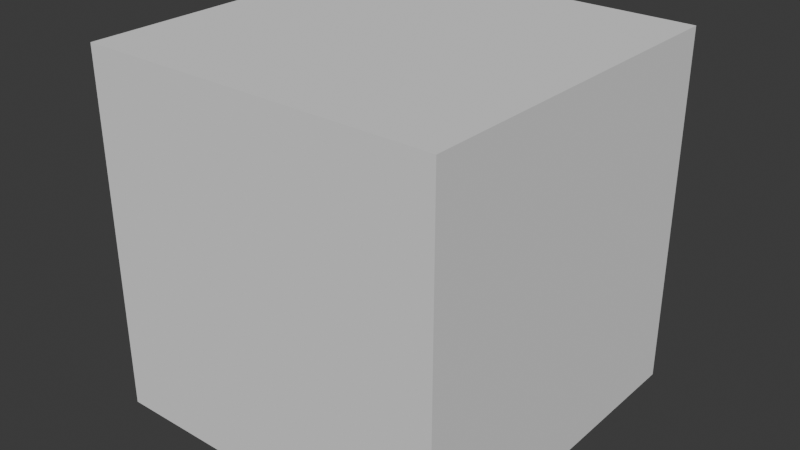 # Source: uwu.blend  (saved by Blender 4.0.36; exported with 4.5.12 LTS)
import bpy
from mathutils import Matrix  # noqa: F401  (used for matrix-valued properties, if any)

bpy.ops.wm.read_factory_settings(use_empty=True)
scene = bpy.context.scene
scene.name = 'Scene'

# ---- collections
col_collection = bpy.data.collections.new('Collection'); scene.collection.children.link(col_collection)

# ---- world
world_world = bpy.data.worlds.new('World'); scene.world = world_world
world_world.use_nodes = True; world_world.node_tree.nodes.clear()
_N = world_world.node_tree.nodes; _L = world_world.node_tree.links
n0 = _N.new('ShaderNodeOutputWorld'); n0.name = 'World Output'; n0.location = (300, 300)
n1 = _N.new('ShaderNodeBackground'); n1.name = 'Background'; n1.location = (10, 300)
n1.inputs[0].default_value = (0.05088, 0.05088, 0.05088, 1.0)
_L.new(n1.outputs[0], n0.inputs[0])
n0.is_active_output = True
world_world.color = (0.05088, 0.05088, 0.05088)
world_world.use_sun_shadow = False
world_world.sun_shadow_jitter_overblur = 0.0

# ---- meshes
me_cube_001 = bpy.data.meshes.new('Cube.001')
me_cube_001.from_pydata([(-1.0, -1.0, -1.0), (-1.0, -1.0, 1.0), (-1.0, 1.0, -1.0), (-1.0, 1.0, 1.0), (1.0, -1.0, -1.0), (1.0, -1.0, 1.0), (1.0, 1.0, -1.0), (1.0, 1.0, 1.0)], [], [(0, 1, 3, 2), (2, 3, 7, 6), (6, 7, 5, 4), (4, 5, 1, 0), (2, 6, 4, 0), (7, 3, 1, 5)])
_uv = me_cube_001.uv_layers.new(name='UVMap')
_uv.uv.foreach_set('vector', [0.375, 0.0, 0.625, 0.0, 0.625, 0.25, 0.375, 0.25, 0.375, 0.25, 0.625, 0.25, 0.625, 0.5, 0.375, 0.5, 0.375, 0.5, 0.625, 0.5, 0.625, 0.75, 0.375, 0.75, 0.375, 0.75, 0.625, 0.75, 0.625, 1.0, 0.375, 1.0, 0.125, 0.5, 0.375, 0.5, 0.375, 0.75, 0.125, 0.75, 0.625, 0.5, 0.875, 0.5, 0.875, 0.75, 0.625, 0.75])
_ca = me_cube_001.color_attributes.new('color', 'FLOAT_COLOR', 'POINT')
_ca.data.foreach_set('color', [0.242, 0.683, 0.9999, 1.0, 0.242, 0.683, 0.9999, 1.0, 0.242, 0.683, 0.9999, 1.0, 0.242, 0.683, 0.9999, 1.0, 0.242, 0.683, 0.9999, 1.0, 0.242, 0.683, 0.9999, 1.0, 0.242, 0.683, 0.9999, 1.0, 0.242, 0.683, 0.9999, 1.0])
me_cube_001.update()

# ---- objects
ob_cube = bpy.data.objects.new('Cube', me_cube_001)

# ---- transforms, parenting, visibility, modifiers, constraints
ob_cube.location = (0.0, 0.0, 0.0)

# ---- collection membership
col_collection.objects.link(ob_cube)

# ---- scene / render settings (as saved in the file)
scene.frame_start = 1; scene.frame_end = 250; scene.frame_set(1)
scene.render.engine = 'BLENDER_EEVEE_NEXT'
scene.cycles.sampling_pattern = 'TABULATED_SOBOL'
bpy.context.view_layer.update()

# ---- added for rendering (the .blend has no active camera and no usable light): camera, sun
cam_auto = bpy.data.cameras.new('AutoCamera')
cam_auto.lens = 50.0
cam_auto.sensor_width = 36.0
cam_auto.clip_end = 1000.0
ob_auto_camera = bpy.data.objects.new('AutoCamera', cam_auto)
scene.collection.objects.link(ob_auto_camera)
ob_auto_camera.location = (3.20507, -3.84609, 2.56406)
ob_auto_camera.rotation_euler = (1.09748, -7.21219e-08, 0.694738)
scene.camera = ob_auto_camera
light_auto_sun = bpy.data.lights.new('AutoSun', 'SUN')
light_auto_sun.energy = 3.0
light_auto_sun.angle = 0.0523599
ob_auto_sun = bpy.data.objects.new('AutoSun', light_auto_sun)
scene.collection.objects.link(ob_auto_sun)
ob_auto_sun.rotation_euler = (0.872665, 0.174533, 0.523599)
bpy.context.view_layer.update()
